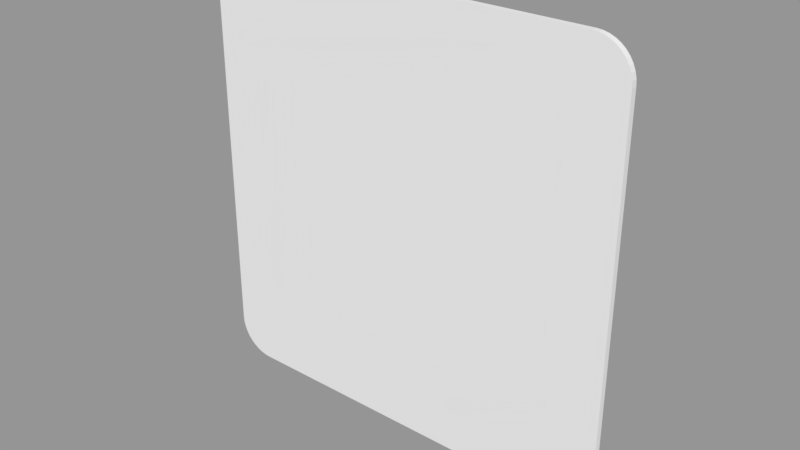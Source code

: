 # Source: cityblock.blend  (saved by Blender 2.81.16; exported with 4.5.12 LTS)
import bpy
from mathutils import Matrix  # noqa: F401  (used for matrix-valued properties, if any)

bpy.ops.wm.read_factory_settings(use_empty=True)
scene = bpy.context.scene
scene.name = 'Scene'

# ---- collections
col_collection_1 = bpy.data.collections.new('Collection 1'); scene.collection.children.link(col_collection_1)

# ---- meshes
me_plane_002 = bpy.data.meshes.new('Plane.002')
me_plane_002.from_pydata([(-0.375, 0.00637, 0.4502), (-0.45, 0.00637, 0.3752), (-0.3867, 0.00637, 0.4493), (-0.3982, 0.00637, 0.4465), (-0.409, 0.00637, 0.442), (-0.4191, 0.00637, 0.4359), (-0.428, 0.00637, 0.4282), (-0.4357, 0.00637, 0.4193), (-0.4418, 0.00637, 0.4092), (-0.4463, 0.00637, 0.3984), (-0.4491, 0.00637, 0.3869), (0.45, 0.00637, 0.3752), (0.375, 0.00637, 0.4502), (0.4491, 0.00637, 0.3869), (0.4463, 0.00637, 0.3984), (0.4418, 0.00637, 0.4092), (0.4357, 0.00637, 0.4193), (0.428, 0.00637, 0.4282), (0.4191, 0.00637, 0.4359), (0.409, 0.00637, 0.442), (0.3982, 0.00637, 0.4465), (0.3867, 0.00637, 0.4493), (-0.375, 0.00637, -0.4502), (-0.45, 0.00637, -0.3752), (-0.3867, 0.00637, -0.4493), (-0.3982, 0.00637, -0.4465), (-0.409, 0.00637, -0.442), (-0.4191, 0.00637, -0.4359), (-0.428, 0.00637, -0.4282), (-0.4357, 0.00637, -0.4193), (-0.4418, 0.00637, -0.4092), (-0.4463, 0.00637, -0.3984), (-0.4491, 0.00637, -0.3869), (0.375, 0.00637, -0.4502), (0.45, 0.00637, -0.3752), (0.3867, 0.00637, -0.4493), (0.3982, 0.00637, -0.4465), (0.409, 0.00637, -0.442), (0.4191, 0.00637, -0.4359), (0.428, 0.00637, -0.4282), (0.4357, 0.00637, -0.4193), (0.4418, 0.00637, -0.4092), (0.4463, 0.00637, -0.3984), (0.4491, 0.00637, -0.3869), (-0.375, -0.00637, 0.4502), (-0.45, -0.00637, 0.3752), (-0.3867, -0.00637, 0.4493), (-0.3982, -0.00637, 0.4465), (-0.409, -0.00637, 0.442), (-0.4191, -0.00637, 0.4359), (-0.428, -0.00637, 0.4282), (-0.4357, -0.00637, 0.4193), (-0.4418, -0.00637, 0.4092), (-0.4463, -0.00637, 0.3984), (-0.4491, -0.00637, 0.3869), (0.45, -0.00637, 0.3752), (0.375, -0.00637, 0.4502), (0.4491, -0.00637, 0.3869), (0.4463, -0.00637, 0.3984), (0.4418, -0.00637, 0.4092), (0.4357, -0.00637, 0.4193), (0.428, -0.00637, 0.4282), (0.4191, -0.00637, 0.4359), (0.409, -0.00637, 0.442), (0.3982, -0.00637, 0.4465), (0.3867, -0.00637, 0.4493), (-0.375, -0.00637, -0.4502), (-0.45, -0.00637, -0.3752), (-0.3867, -0.00637, -0.4493), (-0.3982, -0.00637, -0.4465), (-0.409, -0.00637, -0.442), (-0.4191, -0.00637, -0.4359), (-0.428, -0.00637, -0.4282), (-0.4357, -0.00637, -0.4193), (-0.4418, -0.00637, -0.4092), (-0.4463, -0.00637, -0.3984), (-0.4491, -0.00637, -0.3869), (0.375, -0.00637, -0.4502), (0.45, -0.00637, -0.3752), (0.3867, -0.00637, -0.4493), (0.3982, -0.00637, -0.4465), (0.409, -0.00637, -0.442), (0.4191, -0.00637, -0.4359), (0.428, -0.00637, -0.4282), (0.4357, -0.00637, -0.4193), (0.4418, -0.00637, -0.4092), (0.4463, -0.00637, -0.3984), (0.4491, -0.00637, -0.3869)], [], [(1, 10, 9, 8, 7, 6, 5, 4, 3, 2, 0, 12, 21, 20, 19, 18, 17, 16, 15, 14, 13, 11, 34, 43, 42, 41, 40, 39, 38, 37, 36, 35, 33, 22, 24, 25, 26, 27, 28, 29, 30, 31, 32, 23), (45, 67, 76, 75, 74, 73, 72, 71, 70, 69, 68, 66, 77, 79, 80, 81, 82, 83, 84, 85, 86, 87, 78, 55, 57, 58, 59, 60, 61, 62, 63, 64, 65, 56, 44, 46, 47, 48, 49, 50, 51, 52, 53, 54), (18, 62, 61, 17), (32, 76, 67, 23), (9, 53, 52, 8), (37, 81, 80, 36), (17, 61, 60, 16), (8, 52, 51, 7), (36, 80, 79, 35), (16, 60, 59, 15), (7, 51, 50, 6), (35, 79, 77, 33), (15, 59, 58, 14), (6, 50, 49, 5), (33, 77, 66, 22), (14, 58, 57, 13), (5, 49, 48, 4), (22, 66, 68, 24), (13, 57, 55, 11), (4, 48, 47, 3), (24, 68, 69, 25), (11, 55, 78, 34), (3, 47, 46, 2), (25, 69, 70, 26), (34, 78, 87, 43), (2, 46, 44, 0), (26, 70, 71, 27), (43, 87, 86, 42), (0, 44, 56, 12), (27, 71, 72, 28), (42, 86, 85, 41), (12, 56, 65, 21), (28, 72, 73, 29), (41, 85, 84, 40), (21, 65, 64, 20), (29, 73, 74, 30), (23, 67, 45, 1), (40, 84, 83, 39), (20, 64, 63, 19), (30, 74, 75, 31), (1, 45, 54, 10), (39, 83, 82, 38), (19, 63, 62, 18), (31, 75, 76, 32), (10, 54, 53, 9), (38, 82, 81, 37)])
me_plane_002.use_remesh_preserve_volume = False
me_plane_002.use_remesh_preserve_attributes = False
me_plane_002.use_mirror_vertex_groups = False
me_plane_002.update()

# ---- objects
ob_xyplane = bpy.data.objects.new('xyplane', me_plane_002)

# ---- transforms, parenting, visibility, modifiers, constraints
ob_xyplane.location = (0.0, 0.0, 0.0)
ob_xyplane.lineart.crease_threshold = 0.0

# ---- collection membership
col_collection_1.objects.link(ob_xyplane)

# ---- scene / render settings (as saved in the file)
scene.frame_start = 0; scene.frame_end = 100; scene.frame_set(0)
scene.render.engine = 'BLENDER_EEVEE_NEXT'
scene.render.image_settings.file_format = 'FFMPEG'
scene.render.resolution_percentage = 50
scene.render.dither_intensity = 0.0
scene.cycles.use_denoising = False
scene.cycles.samples = 128
scene.cycles.sampling_pattern = 'TABULATED_SOBOL'
scene.cycles.use_adaptive_sampling = False
scene.cycles.use_light_tree = False
scene.cycles.blur_glossy = 0.0
scene.cycles.sample_clamp_indirect = 0.0
scene.view_settings.view_transform = 'Standard'
bpy.context.view_layer.update()

# ---- added for rendering (the .blend has no active camera and no usable light): camera, sun + grey world if the file has none
cam_auto = bpy.data.cameras.new('AutoCamera')
cam_auto.lens = 50.0
cam_auto.sensor_width = 36.0
cam_auto.clip_end = 1000.0
ob_auto_camera = bpy.data.objects.new('AutoCamera', cam_auto)
scene.collection.objects.link(ob_auto_camera)
ob_auto_camera.location = (1.17789, -1.41347, 0.942316)
ob_auto_camera.rotation_euler = (1.09748, -7.21219e-08, 0.694738)
scene.camera = ob_auto_camera
light_auto_sun = bpy.data.lights.new('AutoSun', 'SUN')
light_auto_sun.energy = 3.0
light_auto_sun.angle = 0.0523599
ob_auto_sun = bpy.data.objects.new('AutoSun', light_auto_sun)
scene.collection.objects.link(ob_auto_sun)
ob_auto_sun.rotation_euler = (0.872665, 0.174533, 0.523599)
if scene.world is None:
    world_auto = bpy.data.worlds.new('AutoWorld')
    world_auto.color = (0.3, 0.3, 0.3)
    scene.world = world_auto
bpy.context.view_layer.update()
